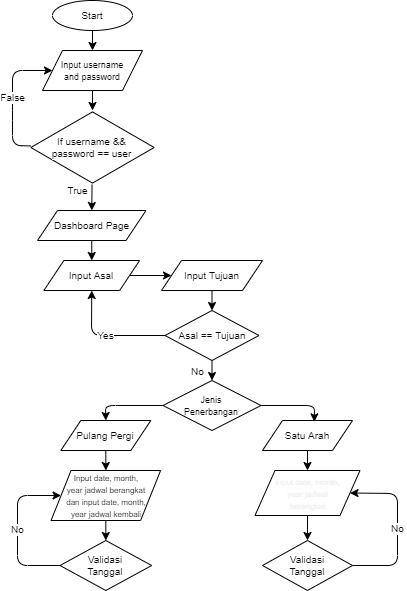

The diagram above was exported from draw.io. Its source (the exported page's mxGraphModel, read from the mxfile embedded in the PNG):
<mxGraphModel dx="1369" dy="252" grid="1" gridSize="10" guides="1" tooltips="1" connect="1" arrows="1" fold="1" page="1" pageScale="1" pageWidth="850" pageHeight="1100" background="#ffffff" math="0" shadow="0">
  <root>
    <mxCell id="0" />
    <mxCell id="1" parent="0" />
    <mxCell id="24" style="edgeStyle=none;html=1;exitX=0.5;exitY=1;exitDx=0;exitDy=0;entryX=0.5;entryY=0;entryDx=0;entryDy=0;fontSize=10;labelBackgroundColor=default;strokeColor=#000000;" edge="1" parent="1" source="25" target="27">
      <mxGeometry relative="1" as="geometry" />
    </mxCell>
    <mxCell id="25" value="Start" style="ellipse;whiteSpace=wrap;html=1;fontSize=10;labelBackgroundColor=default;" vertex="1" parent="1">
      <mxGeometry x="115" y="20" width="80" height="30" as="geometry" />
    </mxCell>
    <mxCell id="26" style="edgeStyle=none;html=1;exitX=0.5;exitY=1;exitDx=0;exitDy=0;fontSize=10;labelBackgroundColor=default;strokeColor=#000000;" edge="1" parent="1" source="27" target="30">
      <mxGeometry relative="1" as="geometry" />
    </mxCell>
    <mxCell id="27" value="&lt;font style=&quot;font-size: 9px&quot;&gt;Input username&lt;br&gt;and password&lt;/font&gt;" style="shape=parallelogram;perimeter=parallelogramPerimeter;whiteSpace=wrap;html=1;fixedSize=1;fontSize=10;labelBackgroundColor=default;" vertex="1" parent="1">
      <mxGeometry x="105" y="70" width="100" height="40" as="geometry" />
    </mxCell>
    <mxCell id="28" value="True" style="edgeStyle=none;html=1;entryX=0.5;entryY=0;entryDx=0;entryDy=0;fontSize=10;labelBackgroundColor=#FFFFFF;strokeColor=#000000;fontColor=#000000;" edge="1" parent="1" source="30" target="32">
      <mxGeometry x="-0.5251" y="-14" relative="1" as="geometry">
        <mxPoint as="offset" />
      </mxGeometry>
    </mxCell>
    <mxCell id="29" value="False" style="edgeStyle=none;html=1;entryX=0;entryY=0.5;entryDx=0;entryDy=0;fontSize=10;labelBackgroundColor=#FFFFFF;strokeColor=#000000;fontColor=#000000;" edge="1" parent="1" source="30" target="27">
      <mxGeometry relative="1" as="geometry">
        <Array as="points">
          <mxPoint x="75" y="165" />
          <mxPoint x="75" y="130" />
          <mxPoint x="75" y="90" />
        </Array>
      </mxGeometry>
    </mxCell>
    <mxCell id="30" value="If username &amp;amp;&amp;amp;&lt;br&gt;password == user" style="html=1;whiteSpace=wrap;aspect=fixed;shape=isoRectangle;fontSize=10;labelBackgroundColor=default;" vertex="1" parent="1">
      <mxGeometry x="93.34" y="130" width="123.33" height="74" as="geometry" />
    </mxCell>
    <mxCell id="31" style="edgeStyle=none;html=1;exitX=0.5;exitY=1;exitDx=0;exitDy=0;fontSize=10;labelBackgroundColor=default;strokeColor=#000000;" edge="1" parent="1" source="32" target="34">
      <mxGeometry relative="1" as="geometry" />
    </mxCell>
    <mxCell id="32" value="Dashboard Page" style="shape=parallelogram;perimeter=parallelogramPerimeter;whiteSpace=wrap;html=1;fixedSize=1;fontSize=10;labelBackgroundColor=default;" vertex="1" parent="1">
      <mxGeometry x="100" y="230" width="108.5" height="30" as="geometry" />
    </mxCell>
    <mxCell id="33" style="edgeStyle=none;html=1;exitX=1;exitY=0.5;exitDx=0;exitDy=0;entryX=0;entryY=0.5;entryDx=0;entryDy=0;fontSize=10;labelBackgroundColor=default;strokeColor=#000000;" edge="1" parent="1" source="34" target="36">
      <mxGeometry relative="1" as="geometry" />
    </mxCell>
    <mxCell id="34" value="&lt;span style=&quot;font-weight: normal&quot;&gt;Input Asal&lt;/span&gt;" style="shape=parallelogram;perimeter=parallelogramPerimeter;whiteSpace=wrap;html=1;fixedSize=1;fontSize=10;fontStyle=1;labelBackgroundColor=default;" vertex="1" parent="1">
      <mxGeometry x="106.37" y="280" width="95.75" height="30" as="geometry" />
    </mxCell>
    <mxCell id="35" style="edgeStyle=none;html=1;exitX=0.5;exitY=1;exitDx=0;exitDy=0;entryX=0.5;entryY=0;entryDx=0;entryDy=0;fontSize=5;labelBackgroundColor=default;strokeColor=#000000;" edge="1" parent="1" source="36" target="39">
      <mxGeometry relative="1" as="geometry" />
    </mxCell>
    <mxCell id="36" value="Input Tujuan" style="shape=parallelogram;perimeter=parallelogramPerimeter;whiteSpace=wrap;html=1;fixedSize=1;fontSize=10;labelBackgroundColor=default;" vertex="1" parent="1">
      <mxGeometry x="224" y="280" width="101" height="30" as="geometry" />
    </mxCell>
    <mxCell id="37" value="Yes" style="edgeStyle=none;html=1;exitX=0;exitY=0.5;exitDx=0;exitDy=0;entryX=0.5;entryY=1;entryDx=0;entryDy=0;fontSize=10;labelBackgroundColor=#FFFFFF;strokeColor=#000000;fontColor=#000000;" edge="1" parent="1" source="39" target="34">
      <mxGeometry relative="1" as="geometry">
        <Array as="points">
          <mxPoint x="154" y="355" />
        </Array>
      </mxGeometry>
    </mxCell>
    <mxCell id="38" value="No" style="edgeStyle=none;html=1;exitX=0.5;exitY=1;exitDx=0;exitDy=0;entryX=0.5;entryY=0;entryDx=0;entryDy=0;fontSize=10;labelBackgroundColor=#FFFFFF;strokeColor=#000000;fontColor=#000000;" edge="1" parent="1" source="39" target="42">
      <mxGeometry x="0.1025" y="-14" relative="1" as="geometry">
        <mxPoint as="offset" />
      </mxGeometry>
    </mxCell>
    <mxCell id="39" value="Asal == Tujuan" style="rhombus;whiteSpace=wrap;html=1;fontSize=10;labelBackgroundColor=default;" vertex="1" parent="1">
      <mxGeometry x="227.5" y="330" width="94" height="50" as="geometry" />
    </mxCell>
    <mxCell id="40" style="edgeStyle=none;html=1;entryX=0.5;entryY=0;entryDx=0;entryDy=0;fontSize=10;exitX=0;exitY=0.5;exitDx=0;exitDy=0;labelBackgroundColor=default;strokeColor=#000000;" edge="1" parent="1" source="42" target="44">
      <mxGeometry relative="1" as="geometry">
        <Array as="points">
          <mxPoint x="168" y="425" />
        </Array>
      </mxGeometry>
    </mxCell>
    <mxCell id="41" style="edgeStyle=none;html=1;exitX=1;exitY=0.5;exitDx=0;exitDy=0;entryX=0.576;entryY=0.045;entryDx=0;entryDy=0;entryPerimeter=0;fontSize=10;labelBackgroundColor=default;strokeColor=#000000;" edge="1" parent="1" source="42" target="46">
      <mxGeometry relative="1" as="geometry">
        <Array as="points">
          <mxPoint x="377" y="425" />
        </Array>
      </mxGeometry>
    </mxCell>
    <mxCell id="42" value="&lt;font style=&quot;font-size: 9px&quot;&gt;Jenis&lt;br&gt;Penerbangan&lt;/font&gt;" style="rhombus;whiteSpace=wrap;html=1;fontSize=10;labelBackgroundColor=none;" vertex="1" parent="1">
      <mxGeometry x="225.5" y="400" width="98" height="50" as="geometry" />
    </mxCell>
    <mxCell id="43" style="edgeStyle=none;html=1;entryX=0.5;entryY=0;entryDx=0;entryDy=0;fontSize=9;exitX=0.5;exitY=1;exitDx=0;exitDy=0;labelBackgroundColor=default;strokeColor=#000000;" edge="1" parent="1" source="44" target="48">
      <mxGeometry relative="1" as="geometry" />
    </mxCell>
    <mxCell id="44" value="Pulang Pergi" style="shape=parallelogram;perimeter=parallelogramPerimeter;whiteSpace=wrap;html=1;fixedSize=1;fontSize=10;labelBackgroundColor=default;" vertex="1" parent="1">
      <mxGeometry x="123.32999999999998" y="440" width="90" height="30" as="geometry" />
    </mxCell>
    <mxCell id="45" style="edgeStyle=none;html=1;exitX=0.5;exitY=1;exitDx=0;exitDy=0;fontSize=8;labelBackgroundColor=default;strokeColor=#000000;" edge="1" parent="1" source="46" target="50">
      <mxGeometry relative="1" as="geometry" />
    </mxCell>
    <mxCell id="46" value="Satu Arah" style="shape=parallelogram;perimeter=parallelogramPerimeter;whiteSpace=wrap;html=1;fixedSize=1;fontSize=10;labelBackgroundColor=default;" vertex="1" parent="1">
      <mxGeometry x="325" y="440" width="90" height="30" as="geometry" />
    </mxCell>
    <mxCell id="47" style="edgeStyle=none;html=1;exitX=0.5;exitY=1;exitDx=0;exitDy=0;entryX=0.5;entryY=0;entryDx=0;entryDy=0;fontSize=8;labelBackgroundColor=default;strokeColor=#000000;" edge="1" parent="1" source="48" target="53">
      <mxGeometry relative="1" as="geometry" />
    </mxCell>
    <mxCell id="48" value="&lt;font style=&quot;font-size: 8px&quot;&gt;Input date, month,&lt;br&gt;year jadwal berangkat&lt;br&gt;dan input date, month,&lt;br&gt;year jadwal kembali&lt;/font&gt;" style="shape=parallelogram;perimeter=parallelogramPerimeter;whiteSpace=wrap;html=1;fixedSize=1;fontSize=10;labelBackgroundColor=none;" vertex="1" parent="1">
      <mxGeometry x="113.55999999999999" y="490" width="109.54" height="50" as="geometry" />
    </mxCell>
    <mxCell id="49" style="edgeStyle=none;html=1;exitX=0.5;exitY=1;exitDx=0;exitDy=0;entryX=0.5;entryY=0;entryDx=0;entryDy=0;fontSize=8;labelBackgroundColor=default;strokeColor=#000000;" edge="1" parent="1" source="50" target="60">
      <mxGeometry relative="1" as="geometry" />
    </mxCell>
    <mxCell id="50" value="&lt;span style=&quot;color: rgb(240, 240, 240); font-family: helvetica; font-size: 8px; font-style: normal; font-weight: 400; letter-spacing: normal; text-align: center; text-indent: 0px; text-transform: none; word-spacing: 0px; display: inline; float: none;&quot;&gt;Input date, month,&lt;br&gt;year jadwal&lt;br&gt;berangkat&lt;/span&gt;" style="shape=parallelogram;perimeter=parallelogramPerimeter;whiteSpace=wrap;html=1;fixedSize=1;fontSize=10;labelBackgroundColor=none;" vertex="1" parent="1">
      <mxGeometry x="317.5" y="490" width="105" height="45" as="geometry" />
    </mxCell>
    <mxCell id="52" value="No" style="edgeStyle=none;html=1;exitX=0;exitY=0.5;exitDx=0;exitDy=0;entryX=0;entryY=0.5;entryDx=0;entryDy=0;fontSize=10;labelBackgroundColor=#FFFFFF;strokeColor=#000000;fontColor=#000000;" edge="1" parent="1" source="53" target="48">
      <mxGeometry relative="1" as="geometry">
        <Array as="points">
          <mxPoint x="80" y="585" />
          <mxPoint x="80" y="515" />
        </Array>
      </mxGeometry>
    </mxCell>
    <mxCell id="53" value="Validasi&lt;br&gt;Tanggal" style="rhombus;whiteSpace=wrap;html=1;fontSize=10;labelBackgroundColor=default;" vertex="1" parent="1">
      <mxGeometry x="122.49000000000001" y="560" width="91.67" height="50" as="geometry" />
    </mxCell>
    <mxCell id="59" value="No" style="edgeStyle=none;html=1;exitX=1;exitY=0.5;exitDx=0;exitDy=0;entryX=1;entryY=0.5;entryDx=0;entryDy=0;fontSize=10;labelBackgroundColor=#FFFFFF;strokeColor=#000000;fontColor=#000000;" edge="1" parent="1" source="60" target="50">
      <mxGeometry relative="1" as="geometry">
        <Array as="points">
          <mxPoint x="460" y="585" />
          <mxPoint x="460" y="513" />
        </Array>
      </mxGeometry>
    </mxCell>
    <mxCell id="60" value="Validasi&lt;br&gt;Tanggal" style="rhombus;whiteSpace=wrap;html=1;fontSize=10;labelBackgroundColor=default;" vertex="1" parent="1">
      <mxGeometry x="325" y="560" width="90" height="50" as="geometry" />
    </mxCell>
  </root>
</mxGraphModel>